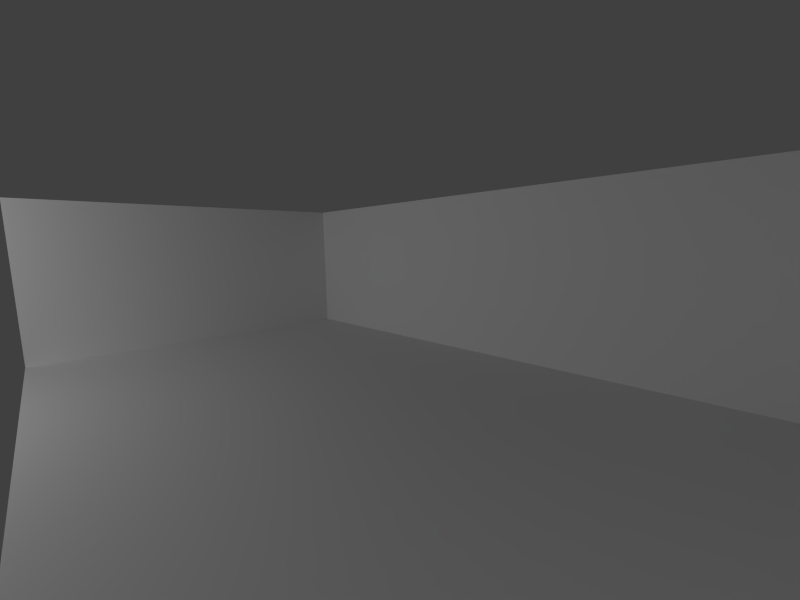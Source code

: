 # Source: Compiegne-v1.blend  (saved by Blender 2.76.0; exported with 4.5.12 LTS)
import bpy
from mathutils import Matrix  # noqa: F401  (used for matrix-valued properties, if any)

bpy.ops.wm.read_factory_settings(use_empty=True)
scene = bpy.context.scene
scene.name = 'Scene'

# ---- collections
col_collection_1 = bpy.data.collections.new('Collection 1'); scene.collection.children.link(col_collection_1)

# ---- materials (node trees are filled in below, after node groups)
mat_material_room_stetienne = bpy.data.materials.new('Material.room;StEtienne')
mat_material_room_stetienne.alpha_threshold = 0.0
mat_material_room_stetienne.use_transparent_shadow = False
mat_material_room_stetienne.roughness = 0.5
mat_material_room_stetienne.line_color = (0.0, 0.0, 0.0, 1.0)

# ---- material node trees

# ---- world
world_world = bpy.data.worlds.new('World'); scene.world = world_world
world_world.color = (0.05088, 0.05088, 0.05088)
world_world.use_sun_shadow = False
world_world.sun_shadow_jitter_overblur = 0.0
world_world.cycles.sampling_method = 'NONE'
world_world.cycles.sample_map_resolution = 256

# ---- cameras
cam_camera_002 = bpy.data.cameras.new('Camera.002')
cam_camera_002.clip_end = 100.0
cam_camera_002.lens = 16.0
cam_camera_002.sensor_width = 32.0
cam_camera_002.sensor_height = 18.0
cam_camera_002.ortho_scale = 7.314
cam_camera_002.lens_unit = 'FOV'
cam_camera_002.dof.focus_distance = 0.0
cam_camera_002.dof.aperture_fstop = 128.0
cam_camera = bpy.data.cameras.new('Camera')
cam_camera.clip_end = 100.0
cam_camera.lens = 16.0
cam_camera.sensor_width = 32.0
cam_camera.sensor_height = 18.0
cam_camera.ortho_scale = 7.314
cam_camera.lens_unit = 'FOV'
cam_camera.dof.focus_distance = 0.0
cam_camera.dof.aperture_fstop = 128.0

# ---- lights
light_lamp = bpy.data.lights.new('Lamp', 'POINT')
light_lamp.transmission_factor = 0.0
light_lamp.cutoff_distance = 30.0
light_lamp.energy = 364.0
light_lamp.shadow_buffer_clip_start = 1.001
light_lamp.shadow_soft_size = 0.1
light_lamp.shadow_maximum_resolution = 0.006
light_lamp.use_absolute_resolution = True
light_lamp.cycles.use_multiple_importance_sampling = False

# ---- meshes
me_cube = bpy.data.meshes.new('Cube')
me_cube.from_pydata([(10.04, 6.4, 0.0), (10.04, 0.0, 0.0), (0.0, 0.0, 0.0), (0.0, 6.6, 0.0), (10.04, 6.4, 3.0), (10.04, 0.0, 3.0), (0.0, 0.0, 3.0), (0.0, 6.6, 3.0)], [], [(1, 3, 2), (5, 2, 6), (0, 3, 1), (0, 1, 4), (1, 2, 5), (2, 3, 6), (3, 7, 6), (1, 5, 4)])
_uv = me_cube.uv_layers.new(name='UVMap')
_uv.uv.foreach_set('vector', [0.2892, 0.4567, 0.7194, 0.02269, 0.7194, 0.4567, 0.2892, 0.9814, 0.7194, 0.4567, 0.7194, 0.9814, 0.2892, 0.02269, 0.7194, 0.02269, 0.2892, 0.4567, 0.005708, 0.4567, 0.2892, 0.4567, 0.005708, 0.9814, 0.2892, 0.4567, 0.7194, 0.4567, 0.2892, 0.9814, 0.7194, 0.4567, 0.9754, 0.4567, 0.7194, 0.9814, 0.9754, 0.4567, 0.9754, 0.9814, 0.7194, 0.9814, 0.2892, 0.4567, 0.2892, 0.9814, 0.005708, 0.9814])
me_cube.materials.append(mat_material_room_stetienne)
me_cube.use_remesh_preserve_volume = False
me_cube.use_remesh_preserve_attributes = False
me_cube.use_mirror_vertex_groups = False
me_cube.update()

# ---- objects
ob_camera_ecran_droite = bpy.data.objects.new('Camera.ecran droite', cam_camera_002)
ob_cube = bpy.data.objects.new('Cube', me_cube)
ob_lamp = bpy.data.objects.new('Lamp', light_lamp)
ob_camera_ecran_gauche = bpy.data.objects.new('Camera.ecran gauche', cam_camera)

# ---- transforms, parenting, visibility, modifiers, constraints
ob_camera_ecran_droite.location = (0.2784, 6.177, 2.074)
ob_camera_ecran_droite.rotation_euler = (1.434, 0.01791, -2.32)
ob_camera_ecran_droite.lock_rotations_4d = False
ob_camera_ecran_droite.empty_display_type = 'ARROWS'
ob_camera_ecran_droite.color = (0.0, 0.0, 0.0, 0.0)
ob_camera_ecran_droite.display_type = 'WIRE'
ob_camera_ecran_droite.lineart.crease_threshold = 0.0
ob_cube.location = (0.0, 0.0, 0.0)
ob_cube.lock_rotations_4d = False
ob_cube.empty_display_type = 'ARROWS'
ob_cube.lineart.crease_threshold = 0.0
ob_lamp.location = (7.014, 10.69, 2.778)
ob_lamp.rotation_euler = (0.6503, 0.05522, 3.437)
ob_lamp.lock_rotations_4d = False
ob_lamp.empty_display_type = 'ARROWS'
ob_lamp.color = (0.0, 0.0, 0.0, 0.0)
ob_lamp.lineart.crease_threshold = 0.0
ob_camera_ecran_gauche.location = (9.796, 6.204, 2.064)
ob_camera_ecran_gauche.rotation_euler = (1.498, 0.04365, 2.36)
ob_camera_ecran_gauche.lock_rotations_4d = False
ob_camera_ecran_gauche.empty_display_type = 'ARROWS'
ob_camera_ecran_gauche.color = (0.0, 0.0, 0.0, 0.0)
ob_camera_ecran_gauche.display_type = 'WIRE'
ob_camera_ecran_gauche.lineart.crease_threshold = 0.0

# ---- collection membership
col_collection_1.objects.link(ob_camera_ecran_droite)
col_collection_1.objects.link(ob_cube)
col_collection_1.objects.link(ob_lamp)
col_collection_1.objects.link(ob_camera_ecran_gauche)

# ---- scene / render settings (as saved in the file)
scene.camera = ob_camera_ecran_droite
scene.frame_start = 1; scene.frame_end = 250; scene.frame_set(165)
scene.render.engine = 'BLENDER_EEVEE_NEXT'
scene.render.resolution_x = 1024
scene.render.resolution_y = 768
scene.render.resolution_percentage = 50
scene.render.dither_intensity = 0.0
scene.cycles.use_denoising = False
scene.cycles.samples = 10
scene.cycles.sampling_pattern = 'TABULATED_SOBOL'
scene.cycles.light_sampling_threshold = 0.0
scene.cycles.use_adaptive_sampling = False
scene.cycles.use_light_tree = False
scene.cycles.blur_glossy = 0.0
scene.cycles.volume_bounces = 1
scene.cycles.pixel_filter_type = 'GAUSSIAN'
scene.cycles.sample_clamp_indirect = 0.0
scene.view_settings.view_transform = 'Standard'
bpy.context.view_layer.update()
